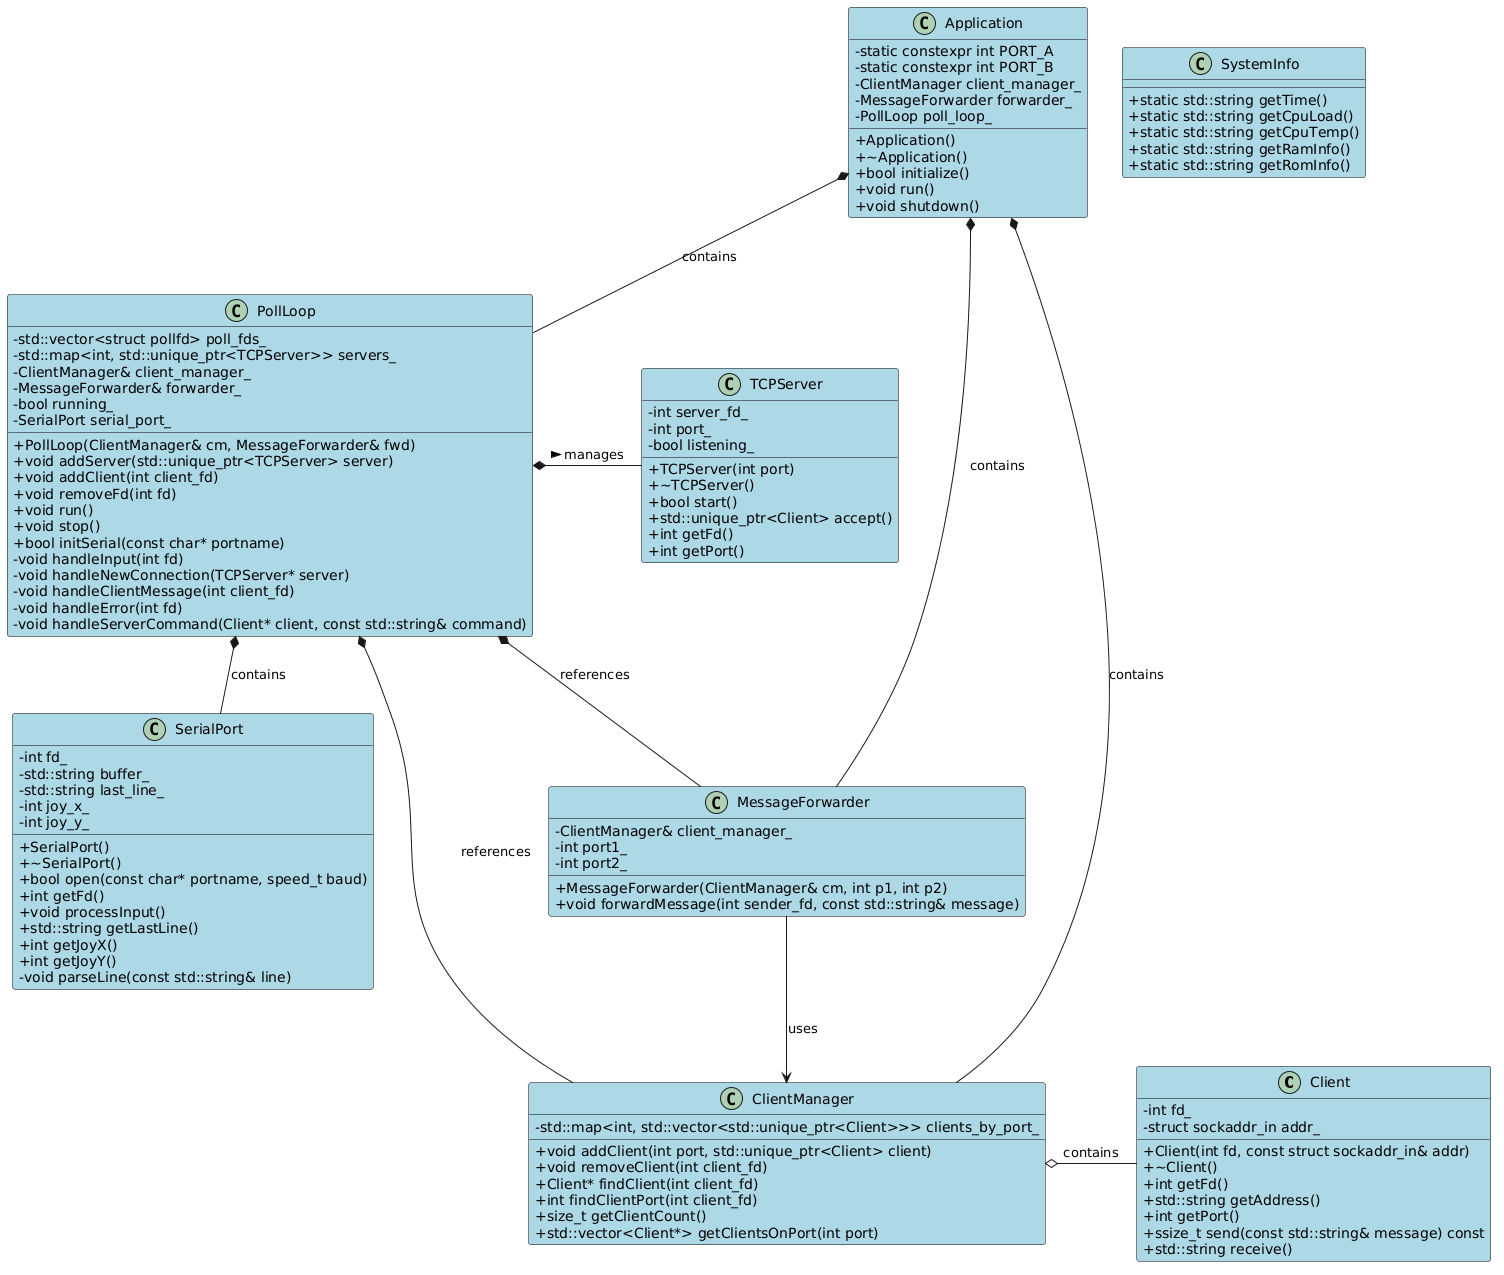

The diagram above was rendered by PlantUML. Its source (embedded in the PNG):
@startuml
skinparam classAttributeIconSize 0
skinparam classBorderColor Black
skinparam classBackgroundColor LightBlue

class Client {
  - int fd_
  - struct sockaddr_in addr_
  + Client(int fd, const struct sockaddr_in& addr)
  + ~Client()
  + int getFd()
  + std::string getAddress()
  + int getPort()
  + ssize_t send(const std::string& message) const
  + std::string receive()
}

class TCPServer {
  - int server_fd_
  - int port_
  - bool listening_
  + TCPServer(int port)
  + ~TCPServer()
  + bool start()
  + std::unique_ptr<Client> accept()
  + int getFd()
  + int getPort()
}

class ClientManager {
  - std::map<int, std::vector<std::unique_ptr<Client>>> clients_by_port_
  + void addClient(int port, std::unique_ptr<Client> client)
  + void removeClient(int client_fd)
  + Client* findClient(int client_fd)
  + int findClientPort(int client_fd)
  + size_t getClientCount()
  + std::vector<Client*> getClientsOnPort(int port)
}

class MessageForwarder {
  - ClientManager& client_manager_
  - int port1_
  - int port2_
  + MessageForwarder(ClientManager& cm, int p1, int p2)
  + void forwardMessage(int sender_fd, const std::string& message)
}

class SystemInfo {
  + static std::string getTime()
  + static std::string getCpuLoad()
  + static std::string getCpuTemp()
  + static std::string getRamInfo()
  + static std::string getRomInfo()
}

class SerialPort {
  - int fd_
  - std::string buffer_
  - std::string last_line_
  - int joy_x_
  - int joy_y_
  + SerialPort()
  + ~SerialPort()
  + bool open(const char* portname, speed_t baud)
  + int getFd()
  + void processInput()
  + std::string getLastLine()
  + int getJoyX()
  + int getJoyY()
  - void parseLine(const std::string& line)
}

class PollLoop {
  - std::vector<struct pollfd> poll_fds_
  - std::map<int, std::unique_ptr<TCPServer>> servers_
  - ClientManager& client_manager_
  - MessageForwarder& forwarder_
  - bool running_
  - SerialPort serial_port_
  + PollLoop(ClientManager& cm, MessageForwarder& fwd)
  + void addServer(std::unique_ptr<TCPServer> server)
  + void addClient(int client_fd)
  + void removeFd(int fd)
  + void run()
  + void stop()
  + bool initSerial(const char* portname)
  - void handleInput(int fd)
  - void handleNewConnection(TCPServer* server)
  - void handleClientMessage(int client_fd)
  - void handleError(int fd)
  - void handleServerCommand(Client* client, const std::string& command)
}

class Application {
  - static constexpr int PORT_A
  - static constexpr int PORT_B
  - ClientManager client_manager_
  - MessageForwarder forwarder_
  - PollLoop poll_loop_
  + Application()
  + ~Application()
  + bool initialize()
  + void run()
  + void shutdown()
}

PollLoop *-down- ClientManager : references
PollLoop *-down- MessageForwarder : references
PollLoop *-down- SerialPort : contains
PollLoop *-right- TCPServer : manages >
ClientManager o- Client : contains
MessageForwarder --> ClientManager : uses
Application *-down- ClientManager : contains
Application *-down- MessageForwarder : contains
Application *-down- PollLoop : contains
@enduml